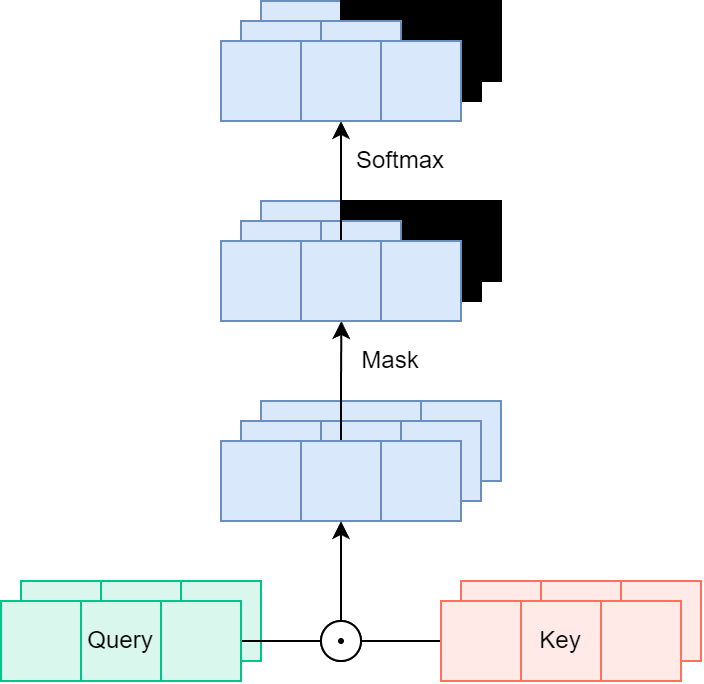

The diagram above was exported from draw.io. Its source (the exported page's mxGraphModel, read from the mxfile embedded in the PNG):
<mxGraphModel dx="2736" dy="2354" grid="1" gridSize="10" guides="1" tooltips="1" connect="1" arrows="1" fold="1" page="1" pageScale="1" pageWidth="827" pageHeight="1169" math="0" shadow="0">
  <root>
    <mxCell id="0" />
    <mxCell id="1" parent="0" />
    <mxCell id="2" value="" style="rounded=0;whiteSpace=wrap;html=1;fillColor=#dae8fc;strokeColor=#6c8ebf;" vertex="1" parent="1">
      <mxGeometry x="5610" y="1979.9999999999998" width="40" height="40" as="geometry" />
    </mxCell>
    <mxCell id="3" value="" style="rounded=0;whiteSpace=wrap;html=1;fillColor=#dae8fc;strokeColor=#6c8ebf;" vertex="1" parent="1">
      <mxGeometry x="5690" y="1979.9999999999998" width="40" height="40" as="geometry" />
    </mxCell>
    <mxCell id="4" value="" style="rounded=0;whiteSpace=wrap;html=1;fillColor=#dae8fc;strokeColor=#6c8ebf;" vertex="1" parent="1">
      <mxGeometry x="5650" y="1979.9999999999998" width="40" height="40" as="geometry" />
    </mxCell>
    <mxCell id="5" value="" style="rounded=0;whiteSpace=wrap;html=1;fillColor=#dae8fc;strokeColor=#6c8ebf;" vertex="1" parent="1">
      <mxGeometry x="5600" y="1989.9999999999998" width="40" height="40" as="geometry" />
    </mxCell>
    <mxCell id="6" value="" style="rounded=0;whiteSpace=wrap;html=1;fillColor=#dae8fc;strokeColor=#6c8ebf;" vertex="1" parent="1">
      <mxGeometry x="5680" y="1989.9999999999998" width="40" height="40" as="geometry" />
    </mxCell>
    <mxCell id="7" value="" style="rounded=0;whiteSpace=wrap;html=1;fillColor=#dae8fc;strokeColor=#6c8ebf;" vertex="1" parent="1">
      <mxGeometry x="5640" y="1989.9999999999998" width="40" height="40" as="geometry" />
    </mxCell>
    <mxCell id="8" value="" style="rounded=0;whiteSpace=wrap;html=1;fillColor=#dae8fc;strokeColor=#6c8ebf;" vertex="1" parent="1">
      <mxGeometry x="5670" y="1999.9999999999998" width="40" height="40" as="geometry" />
    </mxCell>
    <mxCell id="9" style="edgeStyle=orthogonalEdgeStyle;rounded=0;orthogonalLoop=1;jettySize=auto;html=1;exitX=0.5;exitY=0;exitDx=0;exitDy=0;" edge="1" source="10" parent="1">
      <mxGeometry relative="1" as="geometry">
        <mxPoint x="5650.185185185185" y="1939.9999999999998" as="targetPoint" />
      </mxGeometry>
    </mxCell>
    <mxCell id="10" value="" style="rounded=0;whiteSpace=wrap;html=1;fillColor=#dae8fc;strokeColor=#6c8ebf;" vertex="1" parent="1">
      <mxGeometry x="5630" y="1999.9999999999998" width="40" height="40" as="geometry" />
    </mxCell>
    <mxCell id="11" value="" style="rounded=0;whiteSpace=wrap;html=1;fillColor=#dae8fc;strokeColor=#6c8ebf;" vertex="1" parent="1">
      <mxGeometry x="5590" y="1999.9999999999998" width="40" height="40" as="geometry" />
    </mxCell>
    <mxCell id="12" value="" style="rounded=0;whiteSpace=wrap;html=1;fillColor=#dae8fc;strokeColor=#6c8ebf;" vertex="1" parent="1">
      <mxGeometry x="5610" y="1880" width="40" height="40" as="geometry" />
    </mxCell>
    <mxCell id="13" value="" style="rounded=0;whiteSpace=wrap;html=1;fillColor=#000000;" vertex="1" parent="1">
      <mxGeometry x="5690" y="1880" width="40" height="40" as="geometry" />
    </mxCell>
    <mxCell id="14" value="" style="rounded=0;whiteSpace=wrap;html=1;fillColor=#000000;" vertex="1" parent="1">
      <mxGeometry x="5650" y="1880" width="40" height="40" as="geometry" />
    </mxCell>
    <mxCell id="15" value="" style="rounded=0;whiteSpace=wrap;html=1;fillColor=#dae8fc;strokeColor=#6c8ebf;" vertex="1" parent="1">
      <mxGeometry x="5600" y="1890" width="40" height="40" as="geometry" />
    </mxCell>
    <mxCell id="16" value="" style="rounded=0;whiteSpace=wrap;html=1;fillColor=#000000;" vertex="1" parent="1">
      <mxGeometry x="5680" y="1890" width="40" height="40" as="geometry" />
    </mxCell>
    <mxCell id="17" value="" style="rounded=0;whiteSpace=wrap;html=1;fillColor=#dae8fc;strokeColor=#6c8ebf;" vertex="1" parent="1">
      <mxGeometry x="5640" y="1890" width="40" height="40" as="geometry" />
    </mxCell>
    <mxCell id="18" value="" style="rounded=0;whiteSpace=wrap;html=1;fillColor=#dae8fc;strokeColor=#6c8ebf;" vertex="1" parent="1">
      <mxGeometry x="5670" y="1899.9999999999998" width="40" height="40" as="geometry" />
    </mxCell>
    <mxCell id="19" style="edgeStyle=orthogonalEdgeStyle;rounded=0;orthogonalLoop=1;jettySize=auto;html=1;exitX=0.5;exitY=0;exitDx=0;exitDy=0;entryX=0.5;entryY=1;entryDx=0;entryDy=0;" edge="1" source="20" target="29" parent="1">
      <mxGeometry relative="1" as="geometry" />
    </mxCell>
    <mxCell id="20" value="" style="rounded=0;whiteSpace=wrap;html=1;fillColor=#dae8fc;strokeColor=#6c8ebf;" vertex="1" parent="1">
      <mxGeometry x="5630" y="1899.9999999999998" width="40" height="40" as="geometry" />
    </mxCell>
    <mxCell id="21" value="" style="rounded=0;whiteSpace=wrap;html=1;fillColor=#dae8fc;strokeColor=#6c8ebf;" vertex="1" parent="1">
      <mxGeometry x="5590" y="1899.9999999999998" width="40" height="40" as="geometry" />
    </mxCell>
    <mxCell id="22" value="" style="rounded=0;whiteSpace=wrap;html=1;fillColor=#dae8fc;strokeColor=#6c8ebf;" vertex="1" parent="1">
      <mxGeometry x="5610" y="1780" width="40" height="40" as="geometry" />
    </mxCell>
    <mxCell id="23" value="" style="rounded=0;whiteSpace=wrap;html=1;fillColor=#000000;" vertex="1" parent="1">
      <mxGeometry x="5690" y="1780" width="40" height="40" as="geometry" />
    </mxCell>
    <mxCell id="24" value="" style="rounded=0;whiteSpace=wrap;html=1;fillColor=#000000;" vertex="1" parent="1">
      <mxGeometry x="5650" y="1780" width="40" height="40" as="geometry" />
    </mxCell>
    <mxCell id="25" value="" style="rounded=0;whiteSpace=wrap;html=1;fillColor=#dae8fc;strokeColor=#6c8ebf;" vertex="1" parent="1">
      <mxGeometry x="5600" y="1790" width="40" height="40" as="geometry" />
    </mxCell>
    <mxCell id="26" value="" style="rounded=0;whiteSpace=wrap;html=1;fillColor=#000000;" vertex="1" parent="1">
      <mxGeometry x="5680" y="1790" width="40" height="40" as="geometry" />
    </mxCell>
    <mxCell id="27" value="" style="rounded=0;whiteSpace=wrap;html=1;fillColor=#dae8fc;strokeColor=#6c8ebf;" vertex="1" parent="1">
      <mxGeometry x="5640" y="1790" width="40" height="40" as="geometry" />
    </mxCell>
    <mxCell id="28" value="" style="rounded=0;whiteSpace=wrap;html=1;fillColor=#dae8fc;strokeColor=#6c8ebf;" vertex="1" parent="1">
      <mxGeometry x="5670" y="1800" width="40" height="40" as="geometry" />
    </mxCell>
    <mxCell id="29" value="" style="rounded=0;whiteSpace=wrap;html=1;fillColor=#dae8fc;strokeColor=#6c8ebf;" vertex="1" parent="1">
      <mxGeometry x="5630" y="1800" width="40" height="40" as="geometry" />
    </mxCell>
    <mxCell id="30" value="" style="rounded=0;whiteSpace=wrap;html=1;fillColor=#dae8fc;strokeColor=#6c8ebf;" vertex="1" parent="1">
      <mxGeometry x="5590" y="1800" width="40" height="40" as="geometry" />
    </mxCell>
    <mxCell id="31" value="Mask" style="text;html=1;strokeColor=none;fillColor=none;align=center;verticalAlign=middle;whiteSpace=wrap;rounded=0;" vertex="1" parent="1">
      <mxGeometry x="5650" y="1939.9999999999998" width="50" height="40" as="geometry" />
    </mxCell>
    <mxCell id="32" value="Softmax" style="text;html=1;strokeColor=none;fillColor=none;align=center;verticalAlign=middle;whiteSpace=wrap;rounded=0;" vertex="1" parent="1">
      <mxGeometry x="5660" y="1840" width="40" height="40" as="geometry" />
    </mxCell>
    <mxCell id="33" value="" style="rounded=0;whiteSpace=wrap;html=1;fillColor=#D9F7ED;strokeColor=#00C588;fontStyle=1" vertex="1" parent="1">
      <mxGeometry x="5490" y="2070" width="40" height="40" as="geometry" />
    </mxCell>
    <mxCell id="34" value="" style="rounded=0;whiteSpace=wrap;html=1;fillColor=#D9F7ED;strokeColor=#00C588;fontStyle=1" vertex="1" parent="1">
      <mxGeometry x="5570" y="2070" width="40" height="40" as="geometry" />
    </mxCell>
    <mxCell id="35" value="" style="rounded=0;whiteSpace=wrap;html=1;fillColor=#D9F7ED;strokeColor=#00C588;fontStyle=1" vertex="1" parent="1">
      <mxGeometry x="5530" y="2070" width="40" height="40" as="geometry" />
    </mxCell>
    <mxCell id="36" style="edgeStyle=orthogonalEdgeStyle;rounded=0;orthogonalLoop=1;jettySize=auto;html=1;exitX=1;exitY=0.5;exitDx=0;exitDy=0;entryX=0;entryY=0.5;entryDx=0;entryDy=0;endArrow=none;endFill=0;" edge="1" source="37" target="49" parent="1">
      <mxGeometry relative="1" as="geometry" />
    </mxCell>
    <mxCell id="37" value="" style="rounded=0;whiteSpace=wrap;html=1;fillColor=#D9F7ED;strokeColor=#00C588;fontStyle=1" vertex="1" parent="1">
      <mxGeometry x="5560" y="2080" width="40" height="40" as="geometry" />
    </mxCell>
    <mxCell id="38" value="Query" style="rounded=0;whiteSpace=wrap;html=1;fillColor=#D9F7ED;strokeColor=#00C588;fontStyle=0" vertex="1" parent="1">
      <mxGeometry x="5520" y="2080" width="40" height="40" as="geometry" />
    </mxCell>
    <mxCell id="39" value="" style="rounded=0;whiteSpace=wrap;html=1;fillColor=#D9F7ED;strokeColor=#00C588;fontStyle=1" vertex="1" parent="1">
      <mxGeometry x="5480" y="2080" width="40" height="40" as="geometry" />
    </mxCell>
    <mxCell id="40" value="" style="rounded=0;whiteSpace=wrap;html=1;fillColor=#FFEAE7;strokeColor=#FF715B;fontStyle=1" vertex="1" parent="1">
      <mxGeometry x="5710" y="2070" width="40" height="40" as="geometry" />
    </mxCell>
    <mxCell id="41" value="" style="rounded=0;whiteSpace=wrap;html=1;fillColor=#FFEAE7;strokeColor=#FF715B;fontStyle=1" vertex="1" parent="1">
      <mxGeometry x="5790" y="2070" width="40" height="40" as="geometry" />
    </mxCell>
    <mxCell id="42" value="" style="rounded=0;whiteSpace=wrap;html=1;fillColor=#FFEAE7;strokeColor=#FF715B;fontStyle=1" vertex="1" parent="1">
      <mxGeometry x="5750" y="2070" width="40" height="40" as="geometry" />
    </mxCell>
    <mxCell id="43" value="" style="rounded=0;whiteSpace=wrap;html=1;fillColor=#FFEAE7;strokeColor=#FF715B;fontStyle=1" vertex="1" parent="1">
      <mxGeometry x="5780" y="2080" width="40" height="40" as="geometry" />
    </mxCell>
    <mxCell id="44" value="Key" style="rounded=0;whiteSpace=wrap;html=1;fillColor=#FFEAE7;strokeColor=#FF715B;fontStyle=0" vertex="1" parent="1">
      <mxGeometry x="5740" y="2080" width="40" height="40" as="geometry" />
    </mxCell>
    <mxCell id="45" style="edgeStyle=orthogonalEdgeStyle;rounded=0;orthogonalLoop=1;jettySize=auto;html=1;exitX=0;exitY=0.5;exitDx=0;exitDy=0;entryX=1;entryY=0.5;entryDx=0;entryDy=0;endArrow=none;endFill=0;" edge="1" source="46" target="49" parent="1">
      <mxGeometry relative="1" as="geometry" />
    </mxCell>
    <mxCell id="46" value="" style="rounded=0;whiteSpace=wrap;html=1;fillColor=#FFEAE7;strokeColor=#FF715B;fontStyle=1" vertex="1" parent="1">
      <mxGeometry x="5700" y="2080" width="40" height="40" as="geometry" />
    </mxCell>
    <mxCell id="47" value="" style="ellipse;whiteSpace=wrap;html=1;" vertex="1" parent="1">
      <mxGeometry x="5640" y="2090" width="20" height="20" as="geometry" />
    </mxCell>
    <mxCell id="48" style="edgeStyle=orthogonalEdgeStyle;rounded=0;orthogonalLoop=1;jettySize=auto;html=1;exitX=0.5;exitY=0;exitDx=0;exitDy=0;entryX=0.5;entryY=1;entryDx=0;entryDy=0;" edge="1" source="49" target="10" parent="1">
      <mxGeometry relative="1" as="geometry" />
    </mxCell>
    <mxCell id="49" value="" style="ellipse;whiteSpace=wrap;html=1;" vertex="1" parent="1">
      <mxGeometry x="5640" y="2090" width="20" height="20" as="geometry" />
    </mxCell>
    <mxCell id="50" value="" style="ellipse;whiteSpace=wrap;html=1;fillColor=#000000;" vertex="1" parent="1">
      <mxGeometry x="5649" y="2099" width="2" height="2" as="geometry" />
    </mxCell>
  </root>
</mxGraphModel>